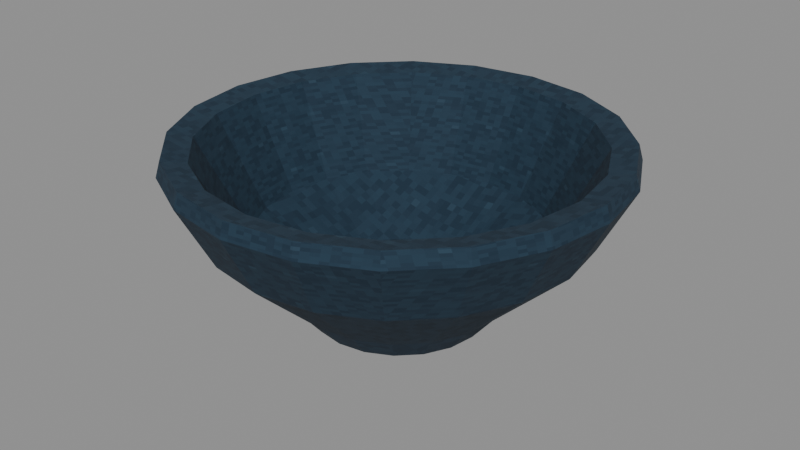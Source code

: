 # Source: level_loose_bowl.blend  (saved by Blender 5.0.118; exported with 4.5.12 LTS)
import bpy
from mathutils import Matrix  # noqa: F401  (used for matrix-valued properties, if any)

bpy.ops.wm.read_factory_settings(use_empty=True)
scene = bpy.context.scene
scene.name = 'Scene'

# ---- images (referenced by path relative to the original .blend; pixels are not part of the script)
import os
ASSET_DIR = os.environ.get("B2B_ASSET_DIR", "")  # directory of the original .blend (textures are referenced by path, not embedded)
HERE = os.path.dirname(os.path.abspath(__file__))  # packed textures are extracted next to this script under _unpacked/

def load_image(name, relpath, width, height, colorspace="sRGB"):
    """Load a texture the original file referenced (path relative to the .blend, or extracted next to this script)."""
    p = next((c for c in (os.path.join(HERE, relpath), os.path.join(ASSET_DIR, relpath)) if relpath and os.path.exists(c)), "")
    if p:
        img = bpy.data.images.load(p, check_existing=True)
        img.name = name
    else:  # same state as the original file: an image datablock whose file is absent (Cycles renders it pink)
        img = bpy.data.images.new(name, width, height)
        img.source = "FILE"
        img.filepath = "//" + (relpath or name)
    img.colorspace_settings.name = colorspace
    return img
img_original_blue_diffuse = load_image('Original blue diffuse', '_unpacked/Original_blue_diffuse.c64af24e.png', 64, 64, 'sRGB')

# ---- materials (node trees are filled in below, after node groups)
mat_rebuild_original_blue = bpy.data.materials.new('Rebuild Original blue')

# ---- material node trees
mat_rebuild_original_blue.use_nodes = True; mat_rebuild_original_blue.node_tree.nodes.clear()
_N = mat_rebuild_original_blue.node_tree.nodes; _L = mat_rebuild_original_blue.node_tree.links
n0 = _N.new('ShaderNodeBsdfPrincipled'); n0.name = 'Principled BSDF'; n0.location = (-200, 100)
n0.inputs[2].default_value = 0.88
n1 = _N.new('ShaderNodeOutputMaterial'); n1.name = 'Material Output'; n1.location = (200, 100)
n2 = _N.new('ShaderNodeTexImage'); n2.name = 'Image Texture'; n2.location = (0, 0)
n2.image = img_original_blue_diffuse
n2.interpolation = 'Closest'
_L.new(n0.outputs[0], n1.inputs[0])
_L.new(n2.outputs[0], n0.inputs[0])
n1.is_active_output = True

# ---- meshes
me_hollow_pottery_bowl = bpy.data.meshes.new('Hollow pottery bowl')
me_hollow_pottery_bowl.from_pydata([(0.04, 0.0, 0.0), (0.03804, 0.01236, 0.0), (0.03236, 0.02351, 0.0), (0.02351, 0.03236, 0.0), (0.01236, 0.03804, 0.0), (2.449e-18, 0.04, 0.0), (-0.01236, 0.03804, 0.0), (-0.02351, 0.03236, 0.0), (-0.03236, 0.02351, 0.0), (-0.03804, 0.01236, 0.0), (-0.04, 4.899e-18, 0.0), (-0.03804, -0.01236, 0.0), (-0.03236, -0.02351, 0.0), (-0.02351, -0.03236, 0.0), (-0.01236, -0.03804, 0.0), (-7.348e-18, -0.04, 0.0), (0.01236, -0.03804, 0.0), (0.02351, -0.03236, 0.0), (0.03236, -0.02351, 0.0), (0.03804, -0.01236, 0.0), (0.05, 0.0, 0.012), (0.04755, 0.01545, 0.012), (0.04045, 0.02939, 0.012), (0.02939, 0.04045, 0.012), (0.01545, 0.04755, 0.012), (3.062e-18, 0.05, 0.012), (-0.01545, 0.04755, 0.012), (-0.02939, 0.04045, 0.012), (-0.04045, 0.02939, 0.012), (-0.04755, 0.01545, 0.012), (-0.05, 6.123e-18, 0.012), (-0.04755, -0.01545, 0.012), (-0.04045, -0.02939, 0.012), (-0.02939, -0.04045, 0.012), (-0.01545, -0.04755, 0.012), (-9.185e-18, -0.05, 0.012), (0.01545, -0.04755, 0.012), (0.02939, -0.04045, 0.012), (0.04045, -0.02939, 0.012), (0.04755, -0.01545, 0.012), (0.085, 0.0, 0.045), (0.08084, 0.02627, 0.045), (0.06877, 0.04996, 0.045), (0.04996, 0.06877, 0.045), (0.02627, 0.08084, 0.045), (5.205e-18, 0.085, 0.045), (-0.02627, 0.08084, 0.045), (-0.04996, 0.06877, 0.045), (-0.06877, 0.04996, 0.045), (-0.08084, 0.02627, 0.045), (-0.085, 1.041e-17, 0.045), (-0.08084, -0.02627, 0.045), (-0.06877, -0.04996, 0.045), (-0.04996, -0.06877, 0.045), (-0.02627, -0.08084, 0.045), (-1.561e-17, -0.085, 0.045), (0.02627, -0.08084, 0.045), (0.04996, -0.06877, 0.045), (0.06877, -0.04996, 0.045), (0.08084, -0.02627, 0.045), (0.1, 0.0, 0.074), (0.09511, 0.0309, 0.074), (0.0809, 0.05878, 0.074), (0.05878, 0.0809, 0.074), (0.0309, 0.09511, 0.074), (6.123e-18, 0.1, 0.074), (-0.0309, 0.09511, 0.074), (-0.05878, 0.0809, 0.074), (-0.0809, 0.05878, 0.074), (-0.09511, 0.0309, 0.074), (-0.1, 1.225e-17, 0.074), (-0.09511, -0.0309, 0.074), (-0.0809, -0.05878, 0.074), (-0.05878, -0.0809, 0.074), (-0.0309, -0.09511, 0.074), (-1.837e-17, -0.1, 0.074), (0.0309, -0.09511, 0.074), (0.05878, -0.0809, 0.074), (0.0809, -0.05878, 0.074), (0.09511, -0.0309, 0.074), (0.098, 0.0, 0.081), (0.0932, 0.03028, 0.081), (0.07928, 0.0576, 0.081), (0.0576, 0.07928, 0.081), (0.03028, 0.0932, 0.081), (6.001e-18, 0.098, 0.081), (-0.03028, 0.0932, 0.081), (-0.0576, 0.07928, 0.081), (-0.07928, 0.0576, 0.081), (-0.0932, 0.03028, 0.081), (-0.098, 1.2e-17, 0.081), (-0.0932, -0.03028, 0.081), (-0.07928, -0.0576, 0.081), (-0.0576, -0.07928, 0.081), (-0.03028, -0.0932, 0.081), (-1.8e-17, -0.098, 0.081), (0.03028, -0.0932, 0.081), (0.0576, -0.07928, 0.081), (0.07928, -0.0576, 0.081), (0.0932, -0.03028, 0.081), (0.087, 0.0, 0.079), (0.08274, 0.02688, 0.079), (0.07038, 0.05114, 0.079), (0.05114, 0.07038, 0.079), (0.02688, 0.08274, 0.079), (5.327e-18, 0.087, 0.079), (-0.02688, 0.08274, 0.079), (-0.05114, 0.07038, 0.079), (-0.07038, 0.05114, 0.079), (-0.08274, 0.02688, 0.079), (-0.087, 1.065e-17, 0.079), (-0.08274, -0.02688, 0.079), (-0.07038, -0.05114, 0.079), (-0.05114, -0.07038, 0.079), (-0.02688, -0.08274, 0.079), (-1.598e-17, -0.087, 0.079), (0.02688, -0.08274, 0.079), (0.05114, -0.07038, 0.079), (0.07038, -0.05114, 0.079), (0.08274, -0.02688, 0.079), (0.065, 0.0, 0.037), (0.06182, 0.02009, 0.037), (0.05259, 0.03821, 0.037), (0.03821, 0.05259, 0.037), (0.02009, 0.06182, 0.037), (3.98e-18, 0.065, 0.037), (-0.02009, 0.06182, 0.037), (-0.03821, 0.05259, 0.037), (-0.05259, 0.03821, 0.037), (-0.06182, 0.02009, 0.037), (-0.065, 7.96e-18, 0.037), (-0.06182, -0.02009, 0.037), (-0.05259, -0.03821, 0.037), (-0.03821, -0.05259, 0.037), (-0.02009, -0.06182, 0.037), (-1.194e-17, -0.065, 0.037), (0.02009, -0.06182, 0.037), (0.03821, -0.05259, 0.037), (0.05259, -0.03821, 0.037), (0.06182, -0.02009, 0.037), (0.03, 0.0, 0.018), (0.02853, 0.009271, 0.018), (0.02427, 0.01763, 0.018), (0.01763, 0.02427, 0.018), (0.009271, 0.02853, 0.018), (1.837e-18, 0.03, 0.018), (-0.009271, 0.02853, 0.018), (-0.01763, 0.02427, 0.018), (-0.02427, 0.01763, 0.018), (-0.02853, 0.009271, 0.018), (-0.03, 3.674e-18, 0.018), (-0.02853, -0.009271, 0.018), (-0.02427, -0.01763, 0.018), (-0.01763, -0.02427, 0.018), (-0.009271, -0.02853, 0.018), (-5.511e-18, -0.03, 0.018), (0.009271, -0.02853, 0.018), (0.01763, -0.02427, 0.018), (0.02427, -0.01763, 0.018), (0.02853, -0.009271, 0.018)], [], [(0, 1, 21, 20), (1, 2, 22, 21), (2, 3, 23, 22), (3, 4, 24, 23), (4, 5, 25, 24), (5, 6, 26, 25), (6, 7, 27, 26), (7, 8, 28, 27), (8, 9, 29, 28), (9, 10, 30, 29), (10, 11, 31, 30), (11, 12, 32, 31), (12, 13, 33, 32), (13, 14, 34, 33), (14, 15, 35, 34), (15, 16, 36, 35), (16, 17, 37, 36), (17, 18, 38, 37), (18, 19, 39, 38), (19, 0, 20, 39), (20, 21, 41, 40), (21, 22, 42, 41), (22, 23, 43, 42), (23, 24, 44, 43), (24, 25, 45, 44), (25, 26, 46, 45), (26, 27, 47, 46), (27, 28, 48, 47), (28, 29, 49, 48), (29, 30, 50, 49), (30, 31, 51, 50), (31, 32, 52, 51), (32, 33, 53, 52), (33, 34, 54, 53), (34, 35, 55, 54), (35, 36, 56, 55), (36, 37, 57, 56), (37, 38, 58, 57), (38, 39, 59, 58), (39, 20, 40, 59), (40, 41, 61, 60), (41, 42, 62, 61), (42, 43, 63, 62), (43, 44, 64, 63), (44, 45, 65, 64), (45, 46, 66, 65), (46, 47, 67, 66), (47, 48, 68, 67), (48, 49, 69, 68), (49, 50, 70, 69), (50, 51, 71, 70), (51, 52, 72, 71), (52, 53, 73, 72), (53, 54, 74, 73), (54, 55, 75, 74), (55, 56, 76, 75), (56, 57, 77, 76), (57, 58, 78, 77), (58, 59, 79, 78), (59, 40, 60, 79), (60, 61, 81, 80), (61, 62, 82, 81), (62, 63, 83, 82), (63, 64, 84, 83), (64, 65, 85, 84), (65, 66, 86, 85), (66, 67, 87, 86), (67, 68, 88, 87), (68, 69, 89, 88), (69, 70, 90, 89), (70, 71, 91, 90), (71, 72, 92, 91), (72, 73, 93, 92), (73, 74, 94, 93), (74, 75, 95, 94), (75, 76, 96, 95), (76, 77, 97, 96), (77, 78, 98, 97), (78, 79, 99, 98), (79, 60, 80, 99), (80, 81, 101, 100), (81, 82, 102, 101), (82, 83, 103, 102), (83, 84, 104, 103), (84, 85, 105, 104), (85, 86, 106, 105), (86, 87, 107, 106), (87, 88, 108, 107), (88, 89, 109, 108), (89, 90, 110, 109), (90, 91, 111, 110), (91, 92, 112, 111), (92, 93, 113, 112), (93, 94, 114, 113), (94, 95, 115, 114), (95, 96, 116, 115), (96, 97, 117, 116), (97, 98, 118, 117), (98, 99, 119, 118), (99, 80, 100, 119), (100, 101, 121, 120), (101, 102, 122, 121), (102, 103, 123, 122), (103, 104, 124, 123), (104, 105, 125, 124), (105, 106, 126, 125), (106, 107, 127, 126), (107, 108, 128, 127), (108, 109, 129, 128), (109, 110, 130, 129), (110, 111, 131, 130), (111, 112, 132, 131), (112, 113, 133, 132), (113, 114, 134, 133), (114, 115, 135, 134), (115, 116, 136, 135), (116, 117, 137, 136), (117, 118, 138, 137), (118, 119, 139, 138), (119, 100, 120, 139), (120, 121, 141, 140), (121, 122, 142, 141), (122, 123, 143, 142), (123, 124, 144, 143), (124, 125, 145, 144), (125, 126, 146, 145), (126, 127, 147, 146), (127, 128, 148, 147), (128, 129, 149, 148), (129, 130, 150, 149), (130, 131, 151, 150), (131, 132, 152, 151), (132, 133, 153, 152), (133, 134, 154, 153), (134, 135, 155, 154), (135, 136, 156, 155), (136, 137, 157, 156), (137, 138, 158, 157), (138, 139, 159, 158), (139, 120, 140, 159), (19, 18, 17, 16, 15, 14, 13, 12, 11, 10, 9, 8, 7, 6, 5, 4, 3, 2, 1, 0), (140, 141, 142, 143, 144, 145, 146, 147, 148, 149, 150, 151, 152, 153, 154, 155, 156, 157, 158, 159)])
_uv = me_hollow_pottery_bowl.uv_layers.new(name='UVMap')
_uv.uv.foreach_set('vector', [0.5, 0.025, 0.5587, 0.025, 0.5734, 0.1657, 0.5, 0.1657, 0.5587, 0.025, 0.6117, 0.025, 0.6396, 0.1657, 0.5734, 0.1657, 0.6537, 0.6117, 0.6117, 0.6537, 0.6396, 0.6921, 0.6921, 0.6396, 0.6117, 0.025, 0.5587, 0.025, 0.5734, 0.1657, 0.6396, 0.1657, 0.5587, 0.025, 0.5, 0.025, 0.5, 0.1657, 0.5734, 0.1657, 0.5, 0.025, 0.4413, 0.025, 0.4266, 0.1657, 0.5, 0.1657, 0.4413, 0.025, 0.3883, 0.025, 0.3604, 0.1657, 0.4266, 0.1657, 0.3883, 0.6537, 0.3463, 0.6117, 0.3079, 0.6396, 0.3604, 0.6921, 0.6117, 0.025, 0.5587, 0.025, 0.5734, 0.1657, 0.6396, 0.1657, 0.5587, 0.025, 0.5, 0.025, 0.5, 0.1657, 0.5734, 0.1657, 0.5, 0.025, 0.4413, 0.025, 0.4266, 0.1657, 0.5, 0.1657, 0.4413, 0.025, 0.3883, 0.025, 0.3604, 0.1657, 0.4266, 0.1657, 0.3463, 0.3883, 0.3883, 0.3463, 0.3604, 0.3079, 0.3079, 0.3604, 0.3883, 0.025, 0.4413, 0.025, 0.4266, 0.1657, 0.3604, 0.1657, 0.4413, 0.025, 0.5, 0.025, 0.5, 0.1657, 0.4266, 0.1657, 0.5, 0.025, 0.5587, 0.025, 0.5734, 0.1657, 0.5, 0.1657, 0.5587, 0.025, 0.6117, 0.025, 0.6396, 0.1657, 0.5734, 0.1657, 0.6117, 0.3463, 0.6537, 0.3883, 0.6921, 0.3604, 0.6396, 0.3079, 0.3883, 0.025, 0.4413, 0.025, 0.4266, 0.1657, 0.3604, 0.1657, 0.4413, 0.025, 0.5, 0.025, 0.5, 0.1657, 0.4266, 0.1657, 0.7375, 0.5, 0.7259, 0.5734, 0.884, 0.6248, 0.9038, 0.5, 0.7259, 0.5734, 0.6921, 0.6396, 0.8266, 0.7373, 0.884, 0.6248, 0.6921, 0.6396, 0.6396, 0.6921, 0.7373, 0.8266, 0.8266, 0.7373, 0.6396, 0.6921, 0.5734, 0.7259, 0.6248, 0.884, 0.7373, 0.8266, 0.5734, 0.7259, 0.5, 0.7375, 0.5, 0.9038, 0.6248, 0.884, 0.5, 0.7375, 0.4266, 0.7259, 0.3752, 0.884, 0.5, 0.9038, 0.4266, 0.7259, 0.3604, 0.6921, 0.2627, 0.8266, 0.3752, 0.884, 0.3604, 0.6921, 0.3079, 0.6396, 0.1734, 0.7373, 0.2627, 0.8266, 0.3079, 0.6396, 0.2741, 0.5734, 0.116, 0.6248, 0.1734, 0.7373, 0.2741, 0.5734, 0.2625, 0.5, 0.09625, 0.5, 0.116, 0.6248, 0.2625, 0.5, 0.2741, 0.4266, 0.116, 0.3752, 0.09625, 0.5, 0.2741, 0.4266, 0.3079, 0.3604, 0.1734, 0.2627, 0.116, 0.3752, 0.3079, 0.3604, 0.3604, 0.3079, 0.2627, 0.1734, 0.1734, 0.2627, 0.3604, 0.3079, 0.4266, 0.2741, 0.3752, 0.116, 0.2627, 0.1734, 0.4266, 0.2741, 0.5, 0.2625, 0.5, 0.09625, 0.3752, 0.116, 0.5, 0.2625, 0.5734, 0.2741, 0.6248, 0.116, 0.5, 0.09625, 0.5734, 0.2741, 0.6396, 0.3079, 0.7373, 0.1734, 0.6248, 0.116, 0.6396, 0.3079, 0.6921, 0.3604, 0.8266, 0.2627, 0.7373, 0.1734, 0.6921, 0.3604, 0.7259, 0.4266, 0.884, 0.3752, 0.8266, 0.2627, 0.7259, 0.4266, 0.7375, 0.5, 0.9038, 0.5, 0.884, 0.3752, 0.5, 0.5528, 0.6248, 0.5528, 0.6468, 0.8929, 0.5, 0.8929, 0.6248, 0.5528, 0.7373, 0.5528, 0.7792, 0.8929, 0.6468, 0.8929, 0.7373, 0.5528, 0.8266, 0.5528, 0.8843, 0.8929, 0.7792, 0.8929, 0.7373, 0.5528, 0.6248, 0.5528, 0.6468, 0.8929, 0.7792, 0.8929, 0.6248, 0.5528, 0.5, 0.5528, 0.5, 0.8929, 0.6468, 0.8929, 0.5, 0.5528, 0.3752, 0.5528, 0.3532, 0.8929, 0.5, 0.8929, 0.3752, 0.5528, 0.2627, 0.5528, 0.2208, 0.8929, 0.3532, 0.8929, 0.8266, 0.5528, 0.7373, 0.5528, 0.7792, 0.8929, 0.8843, 0.8929, 0.7373, 0.5528, 0.6248, 0.5528, 0.6468, 0.8929, 0.7792, 0.8929, 0.6248, 0.5528, 0.5, 0.5528, 0.5, 0.8929, 0.6468, 0.8929, 0.5, 0.5528, 0.3752, 0.5528, 0.3532, 0.8929, 0.5, 0.8929, 0.3752, 0.5528, 0.2627, 0.5528, 0.2208, 0.8929, 0.3532, 0.8929, 0.2627, 0.5528, 0.1734, 0.5528, 0.1157, 0.8929, 0.2208, 0.8929, 0.2627, 0.5528, 0.3752, 0.5528, 0.3532, 0.8929, 0.2208, 0.8929, 0.3752, 0.5528, 0.5, 0.5528, 0.5, 0.8929, 0.3532, 0.8929, 0.5, 0.5528, 0.6248, 0.5528, 0.6468, 0.8929, 0.5, 0.8929, 0.6248, 0.5528, 0.7373, 0.5528, 0.7792, 0.8929, 0.6468, 0.8929, 0.1734, 0.5528, 0.2627, 0.5528, 0.2208, 0.8929, 0.1157, 0.8929, 0.2627, 0.5528, 0.3752, 0.5528, 0.3532, 0.8929, 0.2208, 0.8929, 0.3752, 0.5528, 0.5, 0.5528, 0.5, 0.8929, 0.3532, 0.8929, 0.5, 0.8929, 0.6468, 0.8929, 0.6438, 0.975, 0.5, 0.975, 0.6468, 0.8929, 0.7792, 0.8929, 0.7736, 0.975, 0.6438, 0.975, 0.7792, 0.8929, 0.8843, 0.8929, 0.8766, 0.975, 0.7736, 0.975, 0.7792, 0.8929, 0.6468, 0.8929, 0.6438, 0.975, 0.7736, 0.975, 0.6468, 0.8929, 0.5, 0.8929, 0.5, 0.975, 0.6438, 0.975, 0.5, 0.8929, 0.3532, 0.8929, 0.3562, 0.975, 0.5, 0.975, 0.3532, 0.8929, 0.2208, 0.8929, 0.2264, 0.975, 0.3562, 0.975, 0.8843, 0.8929, 0.7792, 0.8929, 0.7736, 0.975, 0.8766, 0.975, 0.7792, 0.8929, 0.6468, 0.8929, 0.6438, 0.975, 0.7736, 0.975, 0.6468, 0.8929, 0.5, 0.8929, 0.5, 0.975, 0.6438, 0.975, 0.5, 0.8929, 0.3532, 0.8929, 0.3562, 0.975, 0.5, 0.975, 0.3532, 0.8929, 0.2208, 0.8929, 0.2264, 0.975, 0.3562, 0.975, 0.2208, 0.8929, 0.1157, 0.8929, 0.1234, 0.975, 0.2264, 0.975, 0.2208, 0.8929, 0.3532, 0.8929, 0.3562, 0.975, 0.2264, 0.975, 0.3532, 0.8929, 0.5, 0.8929, 0.5, 0.975, 0.3562, 0.975, 0.5, 0.8929, 0.6468, 0.8929, 0.6438, 0.975, 0.5, 0.975, 0.6468, 0.8929, 0.7792, 0.8929, 0.7736, 0.975, 0.6438, 0.975, 0.1157, 0.8929, 0.2208, 0.8929, 0.2264, 0.975, 0.1234, 0.975, 0.2208, 0.8929, 0.3532, 0.8929, 0.3562, 0.975, 0.2264, 0.975, 0.3532, 0.8929, 0.5, 0.8929, 0.5, 0.975, 0.3562, 0.975, 0.9655, 0.5, 0.9427, 0.6438, 0.893, 0.6277, 0.9132, 0.5, 0.9427, 0.6438, 0.8766, 0.7736, 0.8343, 0.7429, 0.893, 0.6277, 0.8766, 0.7736, 0.7736, 0.8766, 0.7429, 0.8343, 0.8343, 0.7429, 0.7736, 0.8766, 0.6438, 0.9427, 0.6277, 0.893, 0.7429, 0.8343, 0.6438, 0.9427, 0.5, 0.9655, 0.5, 0.9132, 0.6277, 0.893, 0.5, 0.9655, 0.3562, 0.9427, 0.3723, 0.893, 0.5, 0.9132, 0.3562, 0.9427, 0.2264, 0.8766, 0.2571, 0.8343, 0.3723, 0.893, 0.2264, 0.8766, 0.1234, 0.7736, 0.1657, 0.7429, 0.2571, 0.8343, 0.1234, 0.7736, 0.05728, 0.6438, 0.107, 0.6277, 0.1657, 0.7429, 0.05728, 0.6438, 0.0345, 0.5, 0.08675, 0.5, 0.107, 0.6277, 0.0345, 0.5, 0.05728, 0.3562, 0.107, 0.3723, 0.08675, 0.5, 0.05728, 0.3562, 0.1234, 0.2264, 0.1657, 0.2571, 0.107, 0.3723, 0.1234, 0.2264, 0.2264, 0.1234, 0.2571, 0.1657, 0.1657, 0.2571, 0.2264, 0.1234, 0.3562, 0.05728, 0.3723, 0.107, 0.2571, 0.1657, 0.3562, 0.05728, 0.5, 0.0345, 0.5, 0.08675, 0.3723, 0.107, 0.5, 0.0345, 0.6438, 0.05728, 0.6277, 0.107, 0.5, 0.08675, 0.6438, 0.05728, 0.7736, 0.1234, 0.7429, 0.1657, 0.6277, 0.107, 0.7736, 0.1234, 0.8766, 0.2264, 0.8343, 0.2571, 0.7429, 0.1657, 0.8766, 0.2264, 0.9427, 0.3562, 0.893, 0.3723, 0.8343, 0.2571, 0.9427, 0.3562, 0.9655, 0.5, 0.9132, 0.5, 0.893, 0.3723, 0.5, 0.9515, 0.6277, 0.9515, 0.5954, 0.459, 0.5, 0.459, 0.6277, 0.9515, 0.7429, 0.9515, 0.6815, 0.459, 0.5954, 0.459, 0.7429, 0.9515, 0.8343, 0.9515, 0.7498, 0.459, 0.6815, 0.459, 0.7429, 0.9515, 0.6277, 0.9515, 0.5954, 0.459, 0.6815, 0.459, 0.6277, 0.9515, 0.5, 0.9515, 0.5, 0.459, 0.5954, 0.459, 0.5, 0.9515, 0.3723, 0.9515, 0.4046, 0.459, 0.5, 0.459, 0.3723, 0.9515, 0.2571, 0.9515, 0.3185, 0.459, 0.4046, 0.459, 0.8343, 0.9515, 0.7429, 0.9515, 0.6815, 0.459, 0.7498, 0.459, 0.7429, 0.9515, 0.6277, 0.9515, 0.5954, 0.459, 0.6815, 0.459, 0.6277, 0.9515, 0.5, 0.9515, 0.5, 0.459, 0.5954, 0.459, 0.5, 0.9515, 0.3723, 0.9515, 0.4046, 0.459, 0.5, 0.459, 0.3723, 0.9515, 0.2571, 0.9515, 0.3185, 0.459, 0.4046, 0.459, 0.2571, 0.9515, 0.1657, 0.9515, 0.2502, 0.459, 0.3185, 0.459, 0.2571, 0.9515, 0.3723, 0.9515, 0.4046, 0.459, 0.3185, 0.459, 0.3723, 0.9515, 0.5, 0.9515, 0.5, 0.459, 0.4046, 0.459, 0.5, 0.9515, 0.6277, 0.9515, 0.5954, 0.459, 0.5, 0.459, 0.6277, 0.9515, 0.7429, 0.9515, 0.6815, 0.459, 0.5954, 0.459, 0.1657, 0.9515, 0.2571, 0.9515, 0.3185, 0.459, 0.2502, 0.459, 0.2571, 0.9515, 0.3723, 0.9515, 0.4046, 0.459, 0.3185, 0.459, 0.3723, 0.9515, 0.5, 0.9515, 0.5, 0.459, 0.4046, 0.459, 0.8087, 0.5, 0.7936, 0.5954, 0.6355, 0.544, 0.6425, 0.5, 0.7936, 0.5954, 0.7498, 0.6815, 0.6153, 0.5838, 0.6355, 0.544, 0.7498, 0.6815, 0.6815, 0.7498, 0.5838, 0.6153, 0.6153, 0.5838, 0.6815, 0.7498, 0.5954, 0.7936, 0.544, 0.6355, 0.5838, 0.6153, 0.5954, 0.7936, 0.5, 0.8087, 0.5, 0.6425, 0.544, 0.6355, 0.5, 0.8087, 0.4046, 0.7936, 0.456, 0.6355, 0.5, 0.6425, 0.4046, 0.7936, 0.3185, 0.7498, 0.4162, 0.6153, 0.456, 0.6355, 0.3185, 0.7498, 0.2502, 0.6815, 0.3847, 0.5838, 0.4162, 0.6153, 0.2502, 0.6815, 0.2064, 0.5954, 0.3645, 0.544, 0.3847, 0.5838, 0.2064, 0.5954, 0.1913, 0.5, 0.3575, 0.5, 0.3645, 0.544, 0.1913, 0.5, 0.2064, 0.4046, 0.3645, 0.456, 0.3575, 0.5, 0.2064, 0.4046, 0.2502, 0.3185, 0.3847, 0.4162, 0.3645, 0.456, 0.2502, 0.3185, 0.3185, 0.2502, 0.4162, 0.3847, 0.3847, 0.4162, 0.3185, 0.2502, 0.4046, 0.2064, 0.456, 0.3645, 0.4162, 0.3847, 0.4046, 0.2064, 0.5, 0.1913, 0.5, 0.3575, 0.456, 0.3645, 0.5, 0.1913, 0.5954, 0.2064, 0.544, 0.3645, 0.5, 0.3575, 0.5954, 0.2064, 0.6815, 0.2502, 0.5838, 0.3847, 0.544, 0.3645, 0.6815, 0.2502, 0.7498, 0.3185, 0.6153, 0.4162, 0.5838, 0.3847, 0.7498, 0.3185, 0.7936, 0.4046, 0.6355, 0.456, 0.6153, 0.4162, 0.7936, 0.4046, 0.8087, 0.5, 0.6425, 0.5, 0.6355, 0.456, 0.6807, 0.4413, 0.6537, 0.3883, 0.6117, 0.3463, 0.5587, 0.3193, 0.5, 0.31, 0.4413, 0.3193, 0.3883, 0.3463, 0.3463, 0.3883, 0.3193, 0.4413, 0.31, 0.5, 0.3193, 0.5587, 0.3463, 0.6117, 0.3883, 0.6537, 0.4413, 0.6807, 0.5, 0.69, 0.5587, 0.6807, 0.6117, 0.6537, 0.6537, 0.6117, 0.6807, 0.5587, 0.69, 0.5, 0.6425, 0.5, 0.6355, 0.544, 0.6153, 0.5838, 0.5838, 0.6153, 0.544, 0.6355, 0.5, 0.6425, 0.456, 0.6355, 0.4162, 0.6153, 0.3847, 0.5838, 0.3645, 0.544, 0.3575, 0.5, 0.3645, 0.456, 0.3847, 0.4162, 0.4162, 0.3847, 0.456, 0.3645, 0.5, 0.3575, 0.544, 0.3645, 0.5838, 0.3847, 0.6153, 0.4162, 0.6355, 0.456])
me_hollow_pottery_bowl.materials.append(mat_rebuild_original_blue)
me_hollow_pottery_bowl.update()

# ---- objects
ob_level_loose_bowl = bpy.data.objects.new('level_loose_bowl', me_hollow_pottery_bowl)

# ---- transforms, parenting, visibility, modifiers, constraints
ob_level_loose_bowl.location = (0.0, 0.0, 0.0)
_vg = ob_level_loose_bowl.vertex_groups.new(name='Hollow pottery bowl')

# ---- collection membership
scene.collection.objects.link(ob_level_loose_bowl)

# ---- scene / render settings (as saved in the file)
scene.frame_start = 1; scene.frame_end = 250; scene.frame_set(1)
scene.render.engine = 'BLENDER_EEVEE_NEXT'
scene.render.bake_bias = 0.0
scene.render.bake_samples = 0
scene.cycles.sampling_pattern = 'TABULATED_SOBOL'
scene.eevee.use_volume_custom_range = False
bpy.context.view_layer.update()

# ---- added for rendering (the .blend has no active camera and no usable light): camera, sun + grey world if the file has none
cam_auto = bpy.data.cameras.new('AutoCamera')
cam_auto.lens = 50.0
cam_auto.sensor_width = 36.0
cam_auto.clip_end = 1000.0
ob_auto_camera = bpy.data.objects.new('AutoCamera', cam_auto)
scene.collection.objects.link(ob_auto_camera)
ob_auto_camera.location = (0.272213, -0.326655, 0.25827)
ob_auto_camera.rotation_euler = (1.09748, -7.21219e-08, 0.694738)
scene.camera = ob_auto_camera
light_auto_sun = bpy.data.lights.new('AutoSun', 'SUN')
light_auto_sun.energy = 3.0
light_auto_sun.angle = 0.0523599
ob_auto_sun = bpy.data.objects.new('AutoSun', light_auto_sun)
scene.collection.objects.link(ob_auto_sun)
ob_auto_sun.rotation_euler = (0.872665, 0.174533, 0.523599)
if scene.world is None:
    world_auto = bpy.data.worlds.new('AutoWorld')
    world_auto.color = (0.3, 0.3, 0.3)
    scene.world = world_auto
bpy.context.view_layer.update()

